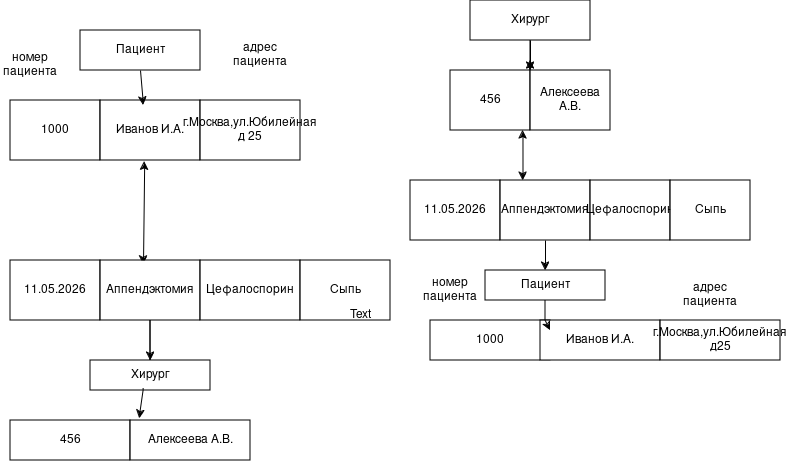

The diagram above was exported from draw.io. Its source (the exported page's mxGraphModel, read from the mxfile embedded in the PNG):
<mxGraphModel dx="1414" dy="719" grid="1" gridSize="10" guides="1" tooltips="1" connect="1" arrows="1" fold="1" page="1" pageScale="1" pageWidth="827" pageHeight="1169" math="0" shadow="0">
  <root>
    <mxCell id="0" />
    <mxCell id="1" parent="0" />
    <mxCell id="KizLuIVINItxxmWRRKxr-1" parent="1" style="rounded=0;whiteSpace=wrap;html=1;" value="1000" vertex="1">
      <mxGeometry height="60" width="90" x="60" y="100" as="geometry" />
    </mxCell>
    <mxCell id="KizLuIVINItxxmWRRKxr-2" parent="1" style="rounded=0;whiteSpace=wrap;html=1;" value="Иванов И.А." vertex="1">
      <mxGeometry height="60" width="100" x="150" y="100" as="geometry" />
    </mxCell>
    <mxCell id="KizLuIVINItxxmWRRKxr-3" parent="1" style="rounded=0;whiteSpace=wrap;html=1;" value="&lt;div&gt;г.Москва,ул.Юбилейная&lt;/div&gt;&lt;div&gt;д 25&lt;br&gt;&lt;/div&gt;" vertex="1">
      <mxGeometry height="60" width="100" x="250" y="100" as="geometry" />
    </mxCell>
    <mxCell id="KizLuIVINItxxmWRRKxr-4" edge="1" parent="1" source="KizLuIVINItxxmWRRKxr-6" style="endArrow=classic;startArrow=classic;html=1;rounded=0;entryX=0.442;entryY=1.017;entryDx=0;entryDy=0;entryPerimeter=0;exitX=0.43;exitY=0.067;exitDx=0;exitDy=0;exitPerimeter=0;" target="KizLuIVINItxxmWRRKxr-2" value="">
      <mxGeometry height="50" relative="1" width="50" as="geometry">
        <mxPoint x="203" y="260" as="sourcePoint" />
        <mxPoint x="270" y="200" as="targetPoint" />
      </mxGeometry>
    </mxCell>
    <mxCell id="KizLuIVINItxxmWRRKxr-5" parent="1" style="rounded=0;whiteSpace=wrap;html=1;" value="11.05.2026" vertex="1">
      <mxGeometry height="60" width="90" x="60" y="260" as="geometry" />
    </mxCell>
    <mxCell id="KizLuIVINItxxmWRRKxr-6" parent="1" style="rounded=0;whiteSpace=wrap;html=1;" value="Аппендэктомия" vertex="1">
      <mxGeometry height="60" width="100" x="150" y="260" as="geometry" />
    </mxCell>
    <mxCell id="KizLuIVINItxxmWRRKxr-7" parent="1" style="rounded=0;whiteSpace=wrap;html=1;" value="Цефалоспорин" vertex="1">
      <mxGeometry height="60" width="100" x="250" y="260" as="geometry" />
    </mxCell>
    <mxCell id="KizLuIVINItxxmWRRKxr-8" parent="1" style="rounded=0;whiteSpace=wrap;html=1;" value="Сыпь" vertex="1">
      <mxGeometry height="60" width="90" x="350" y="260" as="geometry" />
    </mxCell>
    <mxCell id="KizLuIVINItxxmWRRKxr-9" parent="1" style="rounded=0;whiteSpace=wrap;html=1;" value="456" vertex="1">
      <mxGeometry height="60" width="80" x="500" y="70" as="geometry" />
    </mxCell>
    <mxCell id="KizLuIVINItxxmWRRKxr-10" parent="1" style="rounded=0;whiteSpace=wrap;html=1;" value="Алексеева А.В." vertex="1">
      <mxGeometry height="60" width="80" x="580" y="70" as="geometry" />
    </mxCell>
    <mxCell id="KizLuIVINItxxmWRRKxr-11" parent="1" style="rounded=0;whiteSpace=wrap;html=1;" value="11.05.2026" vertex="1">
      <mxGeometry height="60" width="90" x="460" y="180" as="geometry" />
    </mxCell>
    <mxCell id="KizLuIVINItxxmWRRKxr-12" parent="1" style="rounded=0;whiteSpace=wrap;html=1;" value="Аппендэктомия" vertex="1">
      <mxGeometry height="60" width="90" x="550" y="180" as="geometry" />
    </mxCell>
    <mxCell id="KizLuIVINItxxmWRRKxr-13" parent="1" style="rounded=0;whiteSpace=wrap;html=1;" value="Цефалоспорин" vertex="1">
      <mxGeometry height="60" width="80" x="640" y="180" as="geometry" />
    </mxCell>
    <mxCell id="KizLuIVINItxxmWRRKxr-14" parent="1" style="rounded=0;whiteSpace=wrap;html=1;" value="Сыпь" vertex="1">
      <mxGeometry height="60" width="80" x="720" y="180" as="geometry" />
    </mxCell>
    <mxCell id="KizLuIVINItxxmWRRKxr-17" edge="1" parent="1" source="KizLuIVINItxxmWRRKxr-12" style="endArrow=classic;startArrow=classic;html=1;rounded=0;entryX=0.906;entryY=1;entryDx=0;entryDy=0;exitX=0.25;exitY=0;exitDx=0;exitDy=0;entryPerimeter=0;" target="KizLuIVINItxxmWRRKxr-9" value="">
      <mxGeometry height="50" relative="1" width="50" as="geometry">
        <Array as="points" />
        <mxPoint x="390" y="340" as="sourcePoint" />
        <mxPoint x="440" y="290" as="targetPoint" />
      </mxGeometry>
    </mxCell>
    <mxCell id="KizLuIVINItxxmWRRKxr-20" parent="1" style="rounded=0;whiteSpace=wrap;html=1;" value="Пациент" vertex="1">
      <mxGeometry height="40" width="120" x="130" y="30" as="geometry" />
    </mxCell>
    <mxCell id="KizLuIVINItxxmWRRKxr-21" parent="1" style="rounded=0;whiteSpace=wrap;html=1;" value="Хирург" vertex="1">
      <mxGeometry height="30" width="120" x="140" y="360" as="geometry" />
    </mxCell>
    <mxCell id="KizLuIVINItxxmWRRKxr-22" parent="1" style="rounded=0;whiteSpace=wrap;html=1;" value="456" vertex="1">
      <mxGeometry height="40" width="120" x="60" y="420" as="geometry" />
    </mxCell>
    <mxCell id="KizLuIVINItxxmWRRKxr-24" edge="1" parent="1" source="KizLuIVINItxxmWRRKxr-22" style="edgeStyle=orthogonalEdgeStyle;rounded=0;orthogonalLoop=1;jettySize=auto;html=1;exitX=0.5;exitY=1;exitDx=0;exitDy=0;" target="KizLuIVINItxxmWRRKxr-22">
      <mxGeometry relative="1" as="geometry" />
    </mxCell>
    <mxCell id="KizLuIVINItxxmWRRKxr-26" parent="1" style="rounded=0;whiteSpace=wrap;html=1;" value="Алексеева А.В." vertex="1">
      <mxGeometry height="40" width="120" x="180" y="420" as="geometry" />
    </mxCell>
    <mxCell id="KizLuIVINItxxmWRRKxr-27" parent="1" style="rounded=0;whiteSpace=wrap;html=1;" value="Хирург" vertex="1">
      <mxGeometry height="40" width="120" x="520" as="geometry" />
    </mxCell>
    <mxCell id="KizLuIVINItxxmWRRKxr-31" edge="1" parent="1" source="KizLuIVINItxxmWRRKxr-27" style="endArrow=classic;html=1;rounded=0;exitX=0.5;exitY=1;exitDx=0;exitDy=0;" value="">
      <mxGeometry height="50" relative="1" width="50" as="geometry">
        <Array as="points">
          <mxPoint x="580" y="40" />
          <mxPoint x="580" y="70" />
        </Array>
        <mxPoint x="390" y="340" as="sourcePoint" />
        <mxPoint x="580" y="60" as="targetPoint" />
      </mxGeometry>
    </mxCell>
    <mxCell id="KizLuIVINItxxmWRRKxr-32" edge="1" parent="1" source="KizLuIVINItxxmWRRKxr-27" style="endArrow=classic;html=1;rounded=0;entryX=1;entryY=0;entryDx=0;entryDy=0;exitX=0.5;exitY=1;exitDx=0;exitDy=0;" target="KizLuIVINItxxmWRRKxr-9" value="">
      <mxGeometry height="50" relative="1" width="50" as="geometry">
        <Array as="points">
          <mxPoint x="580" y="40" />
        </Array>
        <mxPoint x="390" y="340" as="sourcePoint" />
        <mxPoint x="440" y="290" as="targetPoint" />
      </mxGeometry>
    </mxCell>
    <mxCell id="KizLuIVINItxxmWRRKxr-33" edge="1" parent="1" source="KizLuIVINItxxmWRRKxr-21" style="endArrow=classic;html=1;rounded=0;exitX=0.5;exitY=0;exitDx=0;exitDy=0;entryX=0.5;entryY=0;entryDx=0;entryDy=0;" target="KizLuIVINItxxmWRRKxr-21" value="">
      <mxGeometry height="50" relative="1" width="50" as="geometry">
        <Array as="points">
          <mxPoint x="200" y="320" />
        </Array>
        <mxPoint x="390" y="340" as="sourcePoint" />
        <mxPoint x="440" y="290" as="targetPoint" />
      </mxGeometry>
    </mxCell>
    <mxCell id="KizLuIVINItxxmWRRKxr-34" edge="1" parent="1" source="KizLuIVINItxxmWRRKxr-21" style="endArrow=classic;html=1;rounded=0;exitX=0.442;exitY=0.933;exitDx=0;exitDy=0;exitPerimeter=0;entryX=0.075;entryY=-0.05;entryDx=0;entryDy=0;entryPerimeter=0;" target="KizLuIVINItxxmWRRKxr-26" value="">
      <mxGeometry height="50" relative="1" width="50" as="geometry">
        <Array as="points">
          <mxPoint x="193" y="390" />
        </Array>
        <mxPoint x="390" y="340" as="sourcePoint" />
        <mxPoint x="440" y="290" as="targetPoint" />
      </mxGeometry>
    </mxCell>
    <mxCell id="KizLuIVINItxxmWRRKxr-35" parent="1" style="rounded=0;whiteSpace=wrap;html=1;" value="Пациент" vertex="1">
      <mxGeometry height="30" width="120" x="535" y="270" as="geometry" />
    </mxCell>
    <mxCell id="KizLuIVINItxxmWRRKxr-36" parent="1" style="rounded=0;whiteSpace=wrap;html=1;" value="1000" vertex="1">
      <mxGeometry height="40" width="120" x="480" y="320" as="geometry" />
    </mxCell>
    <mxCell id="KizLuIVINItxxmWRRKxr-37" parent="1" style="rounded=0;whiteSpace=wrap;html=1;" value="Иванов И.А." vertex="1">
      <mxGeometry height="40" width="120" x="590" y="320" as="geometry" />
    </mxCell>
    <mxCell id="KizLuIVINItxxmWRRKxr-38" parent="1" style="rounded=0;whiteSpace=wrap;html=1;" value="г.Москва,ул.Юбилейная д25" vertex="1">
      <mxGeometry height="40" width="120" x="710" y="320" as="geometry" />
    </mxCell>
    <mxCell id="KizLuIVINItxxmWRRKxr-39" parent="1" style="text;html=1;whiteSpace=wrap;strokeColor=none;fillColor=none;align=center;verticalAlign=middle;rounded=0;" value="&lt;div&gt;адрес &lt;br&gt;&lt;/div&gt;&lt;div&gt;пациента&lt;br&gt;&lt;/div&gt;" vertex="1">
      <mxGeometry height="50" width="100" x="710" y="270" as="geometry" />
    </mxCell>
    <mxCell id="KizLuIVINItxxmWRRKxr-41" parent="1" style="text;html=1;whiteSpace=wrap;strokeColor=none;fillColor=none;align=center;verticalAlign=middle;rounded=0;" value="Text" vertex="1">
      <mxGeometry height="30" width="60" x="380" y="300" as="geometry" />
    </mxCell>
    <mxCell id="KizLuIVINItxxmWRRKxr-42" parent="1" style="text;html=1;whiteSpace=wrap;strokeColor=none;fillColor=none;align=center;verticalAlign=middle;rounded=0;" value="&lt;div&gt;номер&lt;/div&gt;&lt;div&gt;пациента&lt;br&gt;&lt;/div&gt;" vertex="1">
      <mxGeometry height="70" width="60" x="50" y="30" as="geometry" />
    </mxCell>
    <mxCell id="KizLuIVINItxxmWRRKxr-43" parent="1" style="text;html=1;whiteSpace=wrap;strokeColor=none;fillColor=none;align=center;verticalAlign=middle;rounded=0;" value="&lt;div&gt;адрес &lt;br&gt;&lt;/div&gt;&lt;div&gt;пациента&lt;br&gt;&lt;/div&gt;" vertex="1">
      <mxGeometry height="50" width="60" x="280" y="30" as="geometry" />
    </mxCell>
    <mxCell id="KizLuIVINItxxmWRRKxr-48" edge="1" parent="1" source="KizLuIVINItxxmWRRKxr-12" style="endArrow=classic;html=1;rounded=0;exitX=0.5;exitY=1;exitDx=0;exitDy=0;entryX=0.5;entryY=0;entryDx=0;entryDy=0;" target="KizLuIVINItxxmWRRKxr-35" value="">
      <mxGeometry height="50" relative="1" width="50" as="geometry">
        <mxPoint x="390" y="340" as="sourcePoint" />
        <mxPoint x="440" y="290" as="targetPoint" />
      </mxGeometry>
    </mxCell>
    <mxCell id="KizLuIVINItxxmWRRKxr-52" edge="1" parent="1" source="KizLuIVINItxxmWRRKxr-35" style="endArrow=classic;html=1;rounded=0;exitX=0.5;exitY=1;exitDx=0;exitDy=0;entryX=1;entryY=0.25;entryDx=0;entryDy=0;" target="KizLuIVINItxxmWRRKxr-36" value="">
      <mxGeometry height="50" relative="1" width="50" as="geometry">
        <Array as="points">
          <mxPoint x="595" y="320" />
        </Array>
        <mxPoint x="450" y="340" as="sourcePoint" />
        <mxPoint x="440" y="290" as="targetPoint" />
      </mxGeometry>
    </mxCell>
    <mxCell id="KizLuIVINItxxmWRRKxr-54" parent="1" style="text;html=1;whiteSpace=wrap;strokeColor=none;fillColor=none;align=center;verticalAlign=middle;rounded=0;" value="&lt;div&gt;номер&lt;/div&gt;&lt;div&gt;пациента&lt;br&gt;&lt;/div&gt;" vertex="1">
      <mxGeometry height="60" width="60" x="470" y="260" as="geometry" />
    </mxCell>
    <mxCell id="KizLuIVINItxxmWRRKxr-55" edge="1" parent="1" source="KizLuIVINItxxmWRRKxr-20" style="endArrow=classic;html=1;rounded=0;exitX=0.5;exitY=1;exitDx=0;exitDy=0;entryX=0.43;entryY=0.083;entryDx=0;entryDy=0;entryPerimeter=0;" target="KizLuIVINItxxmWRRKxr-2" value="">
      <mxGeometry height="50" relative="1" width="50" as="geometry">
        <mxPoint x="390" y="340" as="sourcePoint" />
        <mxPoint x="440" y="290" as="targetPoint" />
      </mxGeometry>
    </mxCell>
  </root>
</mxGraphModel>